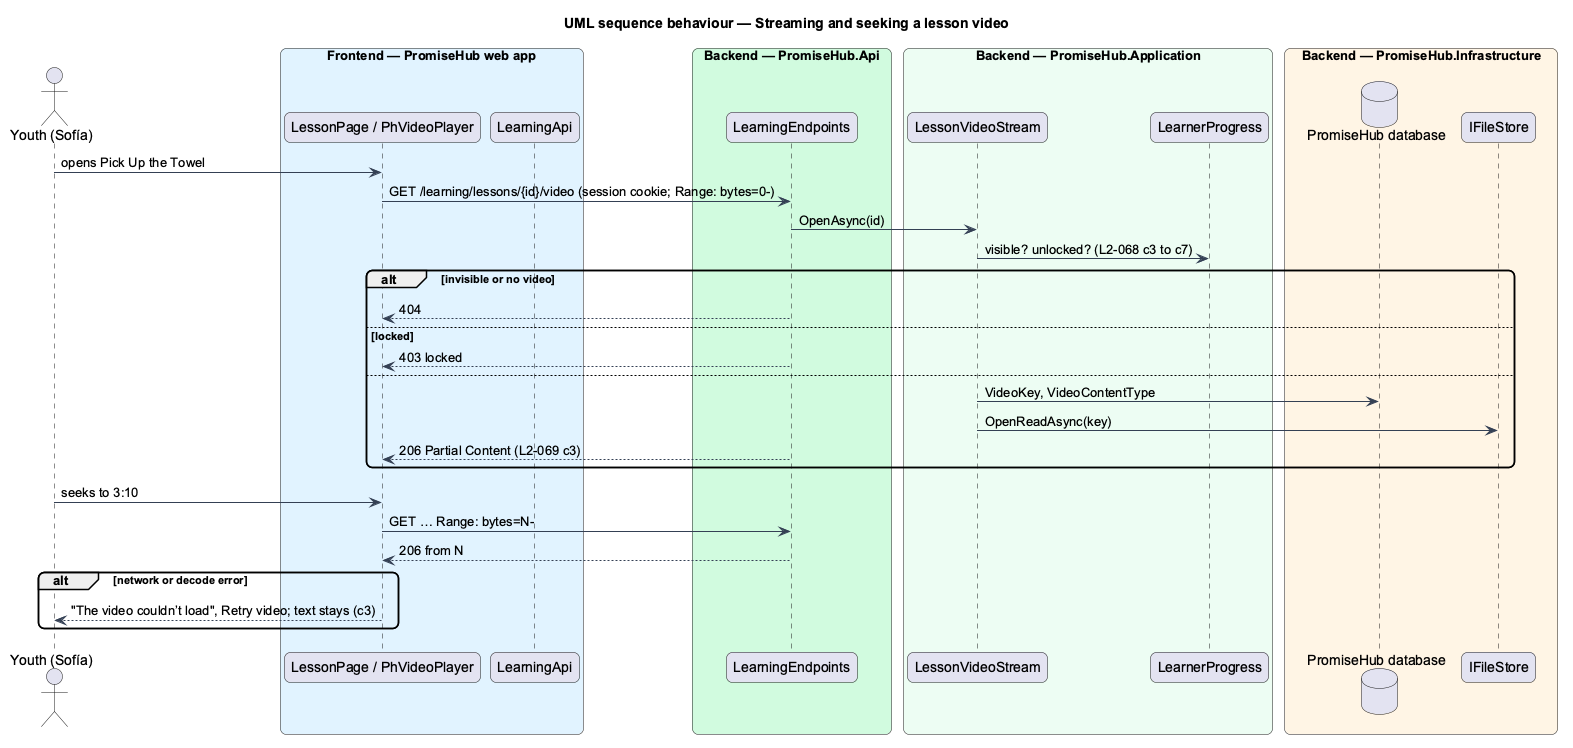

The diagram above was rendered by PlantUML. Its source (embedded in the PNG):
@startuml
title UML sequence behaviour — Streaming and seeking a lesson video
skinparam backgroundColor #FFFFFF
skinparam shadowing false
skinparam roundcorner 12
skinparam defaultFontName Arial
skinparam ArrowColor #344054
actor "Youth (Sofía)" as actor
box "Frontend — PromiseHub web app" #E0F2FE
  participant "LessonPage / PhVideoPlayer" as page
  participant "LearningApi" as lapi
end box
box "Backend — PromiseHub.Api" #D1FADF
  participant "LearningEndpoints" as ep
end box
box "Backend — PromiseHub.Application" #ECFDF3
  participant "LessonVideoStream" as h
  participant "LearnerProgress" as prog
end box
box "Backend — PromiseHub.Infrastructure" #FFF4E5
  database "PromiseHub database" as db
  participant "IFileStore" as fs
end box
actor -> page : opens Pick Up the Towel
page -> ep : GET /learning/lessons/{id}/video (session cookie; Range: bytes=0-)
ep -> h : OpenAsync(id)
h -> prog : visible? unlocked? (L2-068 c3 to c7)
alt invisible or no video
  ep --> page : 404
else locked
  ep --> page : 403 locked
else
  h -> db : VideoKey, VideoContentType
  h -> fs : OpenReadAsync(key)
  ep --> page : 206 Partial Content (L2-069 c3)
end
actor -> page : seeks to 3:10
page -> ep : GET … Range: bytes=N-
ep --> page : 206 from N
alt network or decode error
  page --> actor : "The video couldn’t load", Retry video; text stays (c3)
end
@enduml